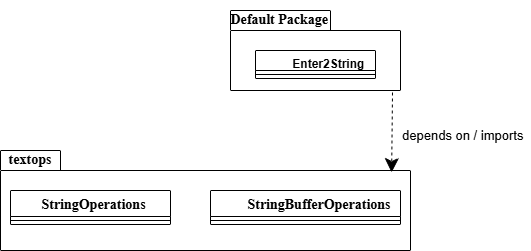

The diagram above was exported from draw.io. Its source (the exported page's mxGraphModel, read from the mxfile embedded in the PNG):
<mxGraphModel dx="873" dy="473" grid="1" gridSize="10" guides="1" tooltips="1" connect="1" arrows="1" fold="1" page="1" pageScale="1" pageWidth="827" pageHeight="1169" math="0" shadow="0">
  <root>
    <mxCell id="0" />
    <mxCell id="1" parent="0" />
    <mxCell id="IZPNzwgrHrzs99dEZWrw-1" parent="1" style="shape=folder;fontStyle=1;spacingTop=10;tabWidth=100;tabHeight=20;tabPosition=left;html=1;whiteSpace=wrap;" value="" vertex="1">
      <mxGeometry height="80" width="170" x="380" y="120" as="geometry" />
    </mxCell>
    <mxCell id="IZPNzwgrHrzs99dEZWrw-2" parent="1" style="text;html=1;whiteSpace=wrap;strokeColor=none;fillColor=none;align=right;verticalAlign=middle;rounded=0;" value="&lt;font face=&quot;Times New Roman&quot; style=&quot;font-size: 14px;&quot;&gt;&lt;b&gt;Default Package&lt;/b&gt;&lt;/font&gt;" vertex="1">
      <mxGeometry height="40" width="100" x="380" y="110" as="geometry" />
    </mxCell>
    <object label="&amp;nbsp; &amp;nbsp; &amp;nbsp; &amp;nbsp; Enter2String" id="IZPNzwgrHrzs99dEZWrw-3">
      <mxCell parent="1" style="swimlane;fontStyle=1;align=center;verticalAlign=top;childLayout=stackLayout;horizontal=1;startSize=20;horizontalStack=0;resizeParent=1;resizeParentMax=0;resizeLast=0;collapsible=1;marginBottom=0;whiteSpace=wrap;html=1;" vertex="1">
        <mxGeometry height="28" width="120" x="405" y="160" as="geometry">
          <mxRectangle height="30" width="100" x="120" y="340" as="alternateBounds" />
        </mxGeometry>
      </mxCell>
    </object>
    <mxCell id="IZPNzwgrHrzs99dEZWrw-5" parent="IZPNzwgrHrzs99dEZWrw-3" style="line;strokeWidth=1;fillColor=none;align=left;verticalAlign=middle;spacingTop=-1;spacingLeft=3;spacingRight=3;rotatable=0;labelPosition=right;points=[];portConstraint=eastwest;strokeColor=inherit;" value="" vertex="1">
      <mxGeometry height="8" width="120" y="20" as="geometry" />
    </mxCell>
    <mxCell id="IZPNzwgrHrzs99dEZWrw-8" parent="1" style="shape=folder;fontStyle=1;spacingTop=10;tabWidth=60;tabHeight=20;tabPosition=left;html=1;whiteSpace=wrap;" value="" vertex="1">
      <mxGeometry height="100" width="410" x="150" y="260" as="geometry" />
    </mxCell>
    <mxCell id="IZPNzwgrHrzs99dEZWrw-9" parent="1" style="text;html=1;whiteSpace=wrap;strokeColor=none;fillColor=none;align=center;verticalAlign=middle;rounded=0;" value="&lt;b&gt;&lt;font face=&quot;Times New Roman&quot; style=&quot;font-size: 14px;&quot;&gt;textops&lt;/font&gt;&lt;/b&gt;" vertex="1">
      <mxGeometry height="20" width="60" x="150" y="260" as="geometry" />
    </mxCell>
    <mxCell id="IZPNzwgrHrzs99dEZWrw-10" parent="1" style="swimlane;fontStyle=1;align=center;verticalAlign=top;childLayout=stackLayout;horizontal=1;startSize=26;horizontalStack=0;resizeParent=1;resizeParentMax=0;resizeLast=0;collapsible=1;marginBottom=0;whiteSpace=wrap;html=1;" value="&lt;font style=&quot;font-size: 14px;&quot; face=&quot;Times New Roman&quot;&gt;&amp;nbsp; StringOperations&lt;/font&gt;" vertex="1">
      <mxGeometry height="34" width="160" x="160" y="300" as="geometry" />
    </mxCell>
    <mxCell id="IZPNzwgrHrzs99dEZWrw-12" parent="IZPNzwgrHrzs99dEZWrw-10" style="line;strokeWidth=1;fillColor=none;align=left;verticalAlign=middle;spacingTop=-1;spacingLeft=3;spacingRight=3;rotatable=0;labelPosition=right;points=[];portConstraint=eastwest;strokeColor=inherit;" value="" vertex="1">
      <mxGeometry height="8" width="160" y="26" as="geometry" />
    </mxCell>
    <mxCell id="IZPNzwgrHrzs99dEZWrw-14" parent="1" style="swimlane;fontStyle=1;align=center;verticalAlign=top;childLayout=stackLayout;horizontal=1;startSize=26;horizontalStack=0;resizeParent=1;resizeParentMax=0;resizeLast=0;collapsible=1;marginBottom=0;whiteSpace=wrap;html=1;" value="&lt;font face=&quot;Times New Roman&quot; style=&quot;font-size: 14px;&quot;&gt;&amp;nbsp; &amp;nbsp; &amp;nbsp; &amp;nbsp; StringBufferOperations&lt;/font&gt;" vertex="1">
      <mxGeometry height="34" width="190" x="360" y="300" as="geometry" />
    </mxCell>
    <mxCell id="IZPNzwgrHrzs99dEZWrw-16" parent="IZPNzwgrHrzs99dEZWrw-14" style="line;strokeWidth=1;fillColor=none;align=left;verticalAlign=middle;spacingTop=-1;spacingLeft=3;spacingRight=3;rotatable=0;labelPosition=right;points=[];portConstraint=eastwest;strokeColor=inherit;" value="" vertex="1">
      <mxGeometry height="8" width="190" y="26" as="geometry" />
    </mxCell>
    <mxCell id="IZPNzwgrHrzs99dEZWrw-21" edge="1" parent="1" style="endArrow=classic;dashed=1;endFill=1;endSize=12;html=1;rounded=0;entryX=0.954;entryY=0.22;entryDx=0;entryDy=0;entryPerimeter=0;" target="IZPNzwgrHrzs99dEZWrw-8" value="">
      <mxGeometry relative="1" width="160" as="geometry">
        <mxPoint x="542" y="202" as="sourcePoint" />
        <mxPoint x="690" y="210" as="targetPoint" />
      </mxGeometry>
    </mxCell>
    <mxCell id="IZPNzwgrHrzs99dEZWrw-22" parent="1" style="text;html=1;whiteSpace=wrap;strokeColor=none;fillColor=none;align=left;verticalAlign=middle;rounded=0;fontSize=13;" value="depends on / imports" vertex="1">
      <mxGeometry height="30" width="130" x="550" y="230" as="geometry" />
    </mxCell>
  </root>
</mxGraphModel>